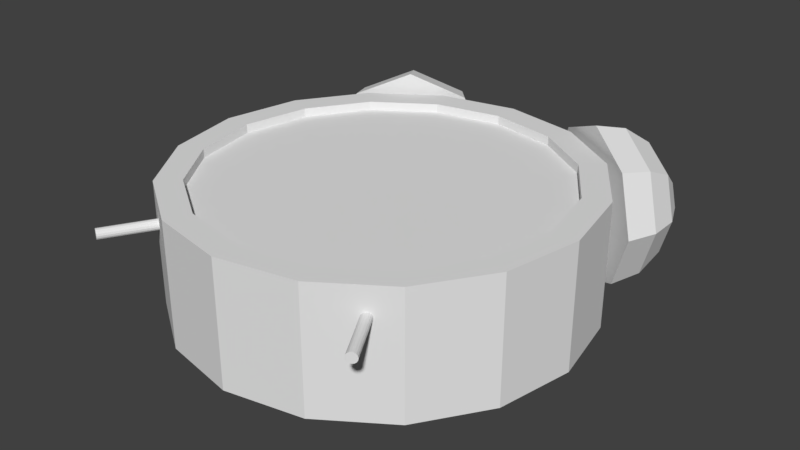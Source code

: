# Source: alarm_clock.blend  (saved by Blender 2.79.0; exported with 4.5.12 LTS)
import bpy
from mathutils import Matrix  # noqa: F401  (used for matrix-valued properties, if any)

bpy.ops.wm.read_factory_settings(use_empty=True)
scene = bpy.context.scene
scene.name = 'Scene'

# ---- collections
col_collection_1 = bpy.data.collections.new('Collection 1'); scene.collection.children.link(col_collection_1)

# ---- world
world_world = bpy.data.worlds.new('World'); scene.world = world_world
world_world.color = (0.05088, 0.05088, 0.05088)
world_world.use_sun_shadow = False
world_world.sun_shadow_jitter_overblur = 0.0
world_world.cycles.sampling_method = 'MANUAL'

# ---- meshes
me_cylinder_002 = bpy.data.meshes.new('Cylinder.002')
me_cylinder_002.from_pydata([(0.0, 0.935, 0.8565), (0.0, 0.935, 0.9565), (0.3578, 0.8638, 0.8565), (0.3578, 0.8638, 0.9565), (0.6611, 0.6611, 0.8565), (0.6611, 0.6611, 0.9565), (0.8638, 0.3578, 0.8565), (0.8638, 0.3578, 0.9565), (0.935, -4.087e-08, 0.8565), (0.935, -4.087e-08, 0.9565), (0.8638, -0.3578, 0.8565), (0.8638, -0.3578, 0.9565), (0.6611, -0.6611, 0.8565), (0.6611, -0.6611, 0.9565), (0.3578, -0.8638, 0.8565), (0.3578, -0.8638, 0.9565), (1.412e-07, -0.935, 0.8565), (1.412e-07, -0.935, 0.9565), (-0.3578, -0.8638, 0.8565), (-0.3578, -0.8638, 0.9565), (-0.6611, -0.6611, 0.8565), (-0.6611, -0.6611, 0.9565), (-0.8638, -0.3578, 0.8565), (-0.8638, -0.3578, 0.9565), (-0.935, 1.115e-08, 0.8565), (-0.935, 1.115e-08, 0.9565), (-0.8638, 0.3578, 0.8565), (-0.8638, 0.3578, 0.9565), (-0.6611, 0.6611, 0.8565), (-0.6611, 0.6611, 0.9565), (-0.3578, 0.8638, 0.8565), (-0.3578, 0.8638, 0.9565)], [], [(0, 1, 3, 2), (2, 3, 5, 4), (4, 5, 7, 6), (6, 7, 9, 8), (8, 9, 11, 10), (10, 11, 13, 12), (12, 13, 15, 14), (14, 15, 17, 16), (16, 17, 19, 18), (18, 19, 21, 20), (20, 21, 23, 22), (22, 23, 25, 24), (24, 25, 27, 26), (26, 27, 29, 28), (3, 1, 31, 29, 27, 25, 23, 21, 19, 17, 15, 13, 11, 9, 7, 5), (28, 29, 31, 30), (30, 31, 1, 0), (0, 2, 4, 6, 8, 10, 12, 14, 16, 18, 20, 22, 24, 26, 28, 30)])
me_cylinder_002.use_remesh_preserve_volume = False
me_cylinder_002.use_remesh_preserve_attributes = False
me_cylinder_002.use_mirror_vertex_groups = False
me_cylinder_002.update()
me_cylinder_005 = bpy.data.meshes.new('Cylinder.005')
me_cylinder_005.from_pydata([(0.0, 1.146, 0.7207), (0.0, 0.8256, 0.7207), (0.009567, 1.146, 0.7188), (0.009567, 0.8256, 0.7188), (0.01768, 1.146, 0.7133), (0.01768, 0.8256, 0.7133), (0.0231, 1.146, 0.7052), (0.0231, 0.8256, 0.7052), (0.025, 1.146, 0.6957), (0.025, 0.8256, 0.6957), (0.0231, 1.146, 0.6861), (0.0231, 0.8256, 0.6861), (0.01768, 1.146, 0.678), (0.01768, 0.8256, 0.678), (0.009567, 1.146, 0.6726), (0.009567, 0.8256, 0.6726), (3.775e-09, 1.146, 0.6707), (3.775e-09, 0.8256, 0.6707), (-0.009567, 1.146, 0.6726), (-0.009567, 0.8256, 0.6726), (-0.01768, 1.146, 0.678), (-0.01768, 0.8256, 0.678), (-0.0231, 1.146, 0.6861), (-0.0231, 0.8256, 0.6861), (-0.025, 1.146, 0.6957), (-0.025, 0.8256, 0.6957), (-0.0231, 1.146, 0.7052), (-0.0231, 0.8256, 0.7052), (-0.01768, 1.146, 0.7133), (-0.01768, 0.8256, 0.7133), (-0.009567, 1.146, 0.7188), (-0.009567, 0.8256, 0.7188), (-0.7545, 1.168, 0.5426), (-0.7712, 1.193, 0.6957), (-0.664, 1.227, 0.5874), (-0.5397, 1.205, 0.4957), (-0.4172, 1.13, 0.4343), (-0.3152, 1.014, 0.4128), (-0.6266, 1.252, 0.6957), (-0.4705, 1.251, 0.6957), (-0.3268, 1.19, 0.6957), (-0.2173, 1.079, 0.6957), (-0.664, 1.227, 0.8039), (-0.5397, 1.205, 0.8957), (-0.4172, 1.13, 0.957), (-0.3152, 1.014, 0.9785), (-0.7545, 1.168, 0.8487), (-0.7069, 1.095, 0.9785), (-0.6356, 0.9869, 1.065), (-0.5516, 0.859, 1.096), (-0.845, 1.108, 0.8039), (-0.874, 0.9856, 0.8957), (-0.854, 0.8434, 0.957), (-0.788, 0.7037, 0.9785), (-0.8824, 1.084, 0.6957), (-0.9433, 0.9401, 0.6957), (-0.9445, 0.784, 0.6957), (-0.8859, 0.6394, 0.6957), (-0.845, 1.108, 0.5874), (-0.874, 0.9856, 0.4957), (-0.854, 0.8434, 0.4343), (-0.788, 0.7037, 0.4128), (-0.7069, 1.095, 0.4128), (-0.6356, 0.9869, 0.3261), (-0.5516, 0.859, 0.2957), (0.0, 1.185, 0.7603), (0.0, 1.159, 0.6257), (-7.474e-09, 1.159, 0.7657), (0.01894, 1.178, 0.7603), (0.035, 1.194, 0.7452), (0.04573, 1.204, 0.7224), (0.0495, 1.208, 0.6957), (0.04573, 1.204, 0.6689), (0.035, 1.194, 0.6462), (0.01894, 1.178, 0.631), (0.02679, 1.159, 0.7603), (0.0495, 1.159, 0.7452), (0.06467, 1.159, 0.7224), (0.07, 1.159, 0.6957), (0.06467, 1.159, 0.6689), (0.0495, 1.159, 0.6462), (0.02679, 1.159, 0.631), (0.01894, 1.14, 0.7603), (0.035, 1.124, 0.7452), (0.04573, 1.113, 0.7224), (0.0495, 1.109, 0.6957), (0.04573, 1.113, 0.6689), (0.035, 1.124, 0.6462), (0.01894, 1.14, 0.631), (8.707e-10, 1.132, 0.7603), (8.707e-10, 1.109, 0.7452), (2.957e-09, 1.094, 0.7224), (8.707e-10, 1.089, 0.6957), (2.957e-09, 1.094, 0.6689), (8.707e-10, 1.109, 0.6462), (8.707e-10, 1.132, 0.631), (-0.01894, 1.14, 0.7603), (-0.035, 1.124, 0.7452), (-0.04573, 1.113, 0.7224), (-0.0495, 1.109, 0.6957), (-0.04573, 1.113, 0.6689), (-0.035, 1.124, 0.6462), (-0.01894, 1.14, 0.631), (-0.02679, 1.159, 0.7603), (-0.0495, 1.159, 0.7452), (-0.06467, 1.159, 0.7224), (-0.07, 1.159, 0.6957), (-0.06467, 1.159, 0.6689), (-0.0495, 1.159, 0.6462), (-0.02679, 1.159, 0.631), (-0.01894, 1.178, 0.7603), (-0.035, 1.194, 0.7452), (-0.04573, 1.204, 0.7224), (-0.0495, 1.208, 0.6957), (-0.04573, 1.204, 0.6689), (-0.035, 1.194, 0.6462), (-0.01894, 1.178, 0.631), (-1.215e-09, 1.208, 0.7452), (-3.302e-09, 1.223, 0.7224), (8.707e-10, 1.229, 0.6957), (-3.302e-09, 1.223, 0.6689), (-1.215e-09, 1.208, 0.6462), (-1.723e-10, 1.185, 0.631), (-0.5612, -0.7377, 0.8853), (-0.7212, -1.015, 0.8853), (-0.5529, -0.7425, 0.8834), (-0.7129, -1.02, 0.8834), (-0.5459, -0.7466, 0.878), (-0.7059, -1.024, 0.878), (-0.5412, -0.7493, 0.8699), (-0.7012, -1.026, 0.8699), (-0.5396, -0.7502, 0.8603), (-0.6996, -1.027, 0.8603), (-0.5412, -0.7493, 0.8507), (-0.7012, -1.026, 0.8507), (-0.5459, -0.7466, 0.8426), (-0.7059, -1.024, 0.8426), (-0.5529, -0.7425, 0.8372), (-0.7129, -1.02, 0.8372), (-0.5612, -0.7377, 0.8353), (-0.7212, -1.015, 0.8353), (-0.5695, -0.733, 0.8372), (-0.7295, -1.01, 0.8372), (-0.5765, -0.7289, 0.8426), (-0.7365, -1.006, 0.8426), (-0.5812, -0.7262, 0.8507), (-0.7412, -1.003, 0.8507), (-0.5829, -0.7252, 0.8603), (-0.7429, -1.002, 0.8603), (-0.5812, -0.7262, 0.8699), (-0.7412, -1.003, 0.8699), (-0.5765, -0.7289, 0.878), (-0.7365, -1.006, 0.878), (-0.5695, -0.733, 0.8834), (-0.7295, -1.01, 0.8834), (0.0, 1.0, 0.3853), (0.0, 1.0, 1.0), (0.3827, 0.9239, 0.3853), (0.3827, 0.9239, 1.0), (0.7071, 0.7071, 0.3853), (0.7071, 0.7071, 1.0), (0.9239, 0.3827, 0.3853), (0.9239, 0.3827, 1.0), (1.0, -5.96e-08, 0.3853), (1.0, 0.0, 1.0), (0.9239, -0.3827, 0.3853), (0.9239, -0.3827, 1.0), (0.7071, -0.7071, 0.3853), (0.7071, -0.7071, 1.0), (0.3827, -0.9239, 0.3853), (0.3827, -0.9239, 1.0), (1.51e-07, -1.0, 0.3853), (1.51e-07, -1.0, 1.0), (-0.3827, -0.9239, 0.3853), (-0.3827, -0.9239, 1.0), (-0.7071, -0.7071, 0.3853), (-0.7071, -0.7071, 1.0), (-0.9239, -0.3827, 0.3853), (-0.9239, -0.3827, 1.0), (-1.0, 0.0, 0.3853), (-1.0, 5.96e-08, 1.0), (-0.9239, 0.3827, 0.3853), (-0.9239, 0.3827, 1.0), (-0.7071, 0.7071, 0.3853), (-0.7071, 0.7071, 1.0), (-0.3827, 0.9239, 0.3853), (-0.3827, 0.9239, 1.0), (4.817e-09, 0.8707, 1.0), (0.3332, 0.8044, 1.0), (0.6157, 0.6157, 1.0), (0.8044, 0.3332, 1.0), (0.8707, 5.96e-08, 1.0), (0.8044, -0.3332, 1.0), (0.6157, -0.6157, 1.0), (0.3332, -0.8044, 1.0), (1.363e-07, -0.8707, 1.0), (-0.3332, -0.8044, 1.0), (-0.6157, -0.6157, 1.0), (-0.8044, -0.3332, 1.0), (-0.8707, 5.96e-08, 1.0), (-0.8044, 0.3332, 1.0), (-0.6157, 0.6157, 1.0), (-0.3332, 0.8044, 1.0), (4.817e-09, 0.8707, 0.8185), (0.3332, 0.8044, 0.8185), (0.6157, 0.6157, 0.8185), (0.8044, 0.3332, 0.8185), (0.8707, 0.0, 0.8185), (0.8044, -0.3332, 0.8185), (0.6157, -0.6157, 0.8185), (0.3332, -0.8044, 0.8185), (1.363e-07, -0.8707, 0.8185), (-0.3332, -0.8044, 0.8185), (-0.6157, -0.6157, 0.8185), (-0.8044, -0.3332, 0.8185), (-0.8707, 5.96e-08, 0.8185), (-0.8044, 0.3332, 0.8185), (-0.6157, 0.6157, 0.8185), (-0.3332, 0.8044, 0.8185), (0.5612, -0.7377, 0.8853), (0.7212, -1.015, 0.8853), (0.5695, -0.733, 0.8834), (0.7295, -1.01, 0.8834), (0.5765, -0.7289, 0.878), (0.7365, -1.006, 0.878), (0.5812, -0.7262, 0.8699), (0.7412, -1.003, 0.8699), (0.5829, -0.7252, 0.8603), (0.7429, -1.002, 0.8603), (0.5812, -0.7262, 0.8507), (0.7412, -1.003, 0.8507), (0.5765, -0.7289, 0.8426), (0.7365, -1.006, 0.8426), (0.5695, -0.733, 0.8372), (0.7295, -1.01, 0.8372), (0.5612, -0.7377, 0.8353), (0.7212, -1.015, 0.8353), (0.5529, -0.7425, 0.8372), (0.7129, -1.02, 0.8372), (0.5459, -0.7466, 0.8426), (0.7059, -1.024, 0.8426), (0.5412, -0.7493, 0.8507), (0.7012, -1.026, 0.8507), (0.5396, -0.7502, 0.8603), (0.6996, -1.027, 0.8603), (0.5412, -0.7493, 0.8699), (0.7012, -1.026, 0.8699), (0.5459, -0.7466, 0.878), (0.7059, -1.024, 0.878), (0.5529, -0.7425, 0.8834), (0.7129, -1.02, 0.8834), (0.7545, 1.168, 0.5426), (0.7712, 1.193, 0.6957), (0.845, 1.108, 0.5874), (0.874, 0.9856, 0.4957), (0.854, 0.8434, 0.4343), (0.788, 0.7037, 0.4128), (0.8824, 1.084, 0.6957), (0.9433, 0.9401, 0.6957), (0.9445, 0.784, 0.6957), (0.8859, 0.6394, 0.6957), (0.845, 1.108, 0.8039), (0.874, 0.9856, 0.8957), (0.854, 0.8434, 0.957), (0.788, 0.7037, 0.9785), (0.7545, 1.168, 0.8487), (0.7069, 1.095, 0.9785), (0.6356, 0.9869, 1.065), (0.5516, 0.859, 1.096), (0.664, 1.227, 0.8039), (0.5397, 1.205, 0.8957), (0.4172, 1.13, 0.957), (0.3152, 1.014, 0.9785), (0.6266, 1.252, 0.6957), (0.4705, 1.251, 0.6957), (0.3268, 1.19, 0.6957), (0.2173, 1.079, 0.6957), (0.664, 1.227, 0.5874), (0.5397, 1.205, 0.4957), (0.4172, 1.13, 0.4343), (0.3152, 1.014, 0.4128), (0.7069, 1.095, 0.4128), (0.6356, 0.9869, 0.3261), (0.5516, 0.859, 0.2957)], [], [(0, 1, 3, 2), (2, 3, 5, 4), (4, 5, 7, 6), (6, 7, 9, 8), (8, 9, 11, 10), (10, 11, 13, 12), (12, 13, 15, 14), (14, 15, 17, 16), (16, 17, 19, 18), (18, 19, 21, 20), (20, 21, 23, 22), (22, 23, 25, 24), (24, 25, 27, 26), (26, 27, 29, 28), (3, 1, 31, 29, 27, 25, 23, 21, 19, 17, 15, 13, 11, 9, 7, 5), (28, 29, 31, 30), (30, 31, 1, 0), (0, 2, 4, 6, 8, 10, 12, 14, 16, 18, 20, 22, 24, 26, 28, 30), (62, 32, 34, 35), (63, 62, 35, 36), (32, 33, 34), (64, 63, 36, 37), (36, 35, 39, 40), (34, 33, 38), (37, 36, 40, 41), (35, 34, 38, 39), (41, 40, 44, 45), (39, 38, 42, 43), (40, 39, 43, 44), (38, 33, 42), (45, 44, 48, 49), (43, 42, 46, 47), (44, 43, 47, 48), (42, 33, 46), (48, 47, 51, 52), (46, 33, 50), (49, 48, 52, 53), (47, 46, 50, 51), (52, 51, 55, 56), (50, 33, 54), (53, 52, 56, 57), (51, 50, 54, 55), (57, 56, 60, 61), (55, 54, 58, 59), (56, 55, 59, 60), (54, 33, 58), (59, 58, 32, 62), (41, 45, 49, 53, 57, 61, 64, 37), (60, 59, 62, 63), (58, 33, 32), (61, 60, 63, 64), (117, 65, 68, 69), (122, 121, 73, 74), (120, 119, 71, 72), (118, 117, 69, 70), (65, 67, 68), (66, 122, 74), (121, 120, 72, 73), (119, 118, 70, 71), (72, 71, 78, 79), (70, 69, 76, 77), (68, 67, 75), (66, 74, 81), (73, 72, 79, 80), (71, 70, 77, 78), (69, 68, 75, 76), (74, 73, 80, 81), (66, 81, 88), (80, 79, 86, 87), (78, 77, 84, 85), (76, 75, 82, 83), (81, 80, 87, 88), (79, 78, 85, 86), (77, 76, 83, 84), (75, 67, 82), (85, 84, 91, 92), (83, 82, 89, 90), (88, 87, 94, 95), (86, 85, 92, 93), (84, 83, 90, 91), (82, 67, 89), (66, 88, 95), (87, 86, 93, 94), (95, 94, 101, 102), (93, 92, 99, 100), (91, 90, 97, 98), (89, 67, 96), (66, 95, 102), (94, 93, 100, 101), (92, 91, 98, 99), (90, 89, 96, 97), (98, 97, 104, 105), (96, 67, 103), (66, 102, 109), (101, 100, 107, 108), (99, 98, 105, 106), (97, 96, 103, 104), (102, 101, 108, 109), (100, 99, 106, 107), (66, 109, 116), (108, 107, 114, 115), (106, 105, 112, 113), (104, 103, 110, 111), (109, 108, 115, 116), (107, 106, 113, 114), (105, 104, 111, 112), (103, 67, 110), (111, 110, 65, 117), (116, 115, 121, 122), (114, 113, 119, 120), (112, 111, 117, 118), (110, 67, 65), (66, 116, 122), (115, 114, 120, 121), (113, 112, 118, 119), (123, 124, 126, 125), (125, 126, 128, 127), (127, 128, 130, 129), (129, 130, 132, 131), (131, 132, 134, 133), (133, 134, 136, 135), (135, 136, 138, 137), (137, 138, 140, 139), (139, 140, 142, 141), (141, 142, 144, 143), (143, 144, 146, 145), (145, 146, 148, 147), (147, 148, 150, 149), (149, 150, 152, 151), (126, 124, 154, 152, 150, 148, 146, 144, 142, 140, 138, 136, 134, 132, 130, 128), (151, 152, 154, 153), (153, 154, 124, 123), (123, 125, 127, 129, 131, 133, 135, 137, 139, 141, 143, 145, 147, 149, 151, 153), (155, 156, 158, 157), (157, 158, 160, 159), (159, 160, 162, 161), (161, 162, 164, 163), (163, 164, 166, 165), (165, 166, 168, 167), (167, 168, 170, 169), (169, 170, 172, 171), (171, 172, 174, 173), (173, 174, 176, 175), (175, 176, 178, 177), (177, 178, 180, 179), (179, 180, 182, 181), (181, 182, 184, 183), (160, 158, 188, 189), (183, 184, 186, 185), (185, 186, 156, 155), (155, 157, 159, 161, 163, 165, 167, 169, 171, 173, 175, 177, 179, 181, 183, 185), (170, 168, 193, 194), (180, 178, 198, 199), (166, 164, 191, 192), (176, 174, 196, 197), (186, 184, 201, 202), (162, 160, 189, 190), (172, 170, 194, 195), (182, 180, 199, 200), (158, 156, 187, 188), (168, 166, 192, 193), (178, 176, 197, 198), (156, 186, 202, 187), (164, 162, 190, 191), (174, 172, 195, 196), (184, 182, 200, 201), (189, 188, 204, 205), (197, 196, 212, 213), (190, 189, 205, 206), (198, 197, 213, 214), (191, 190, 206, 207), (199, 198, 214, 215), (192, 191, 207, 208), (200, 199, 215, 216), (193, 192, 208, 209), (201, 200, 216, 217), (194, 193, 209, 210), (202, 201, 217, 218), (195, 194, 210, 211), (188, 187, 203, 204), (187, 202, 218, 203), (196, 195, 211, 212), (204, 203, 218, 217, 216, 215, 214, 213, 212, 211, 210, 209, 208, 207, 206, 205), (219, 220, 222, 221), (221, 222, 224, 223), (223, 224, 226, 225), (225, 226, 228, 227), (227, 228, 230, 229), (229, 230, 232, 231), (231, 232, 234, 233), (233, 234, 236, 235), (235, 236, 238, 237), (237, 238, 240, 239), (239, 240, 242, 241), (241, 242, 244, 243), (243, 244, 246, 245), (245, 246, 248, 247), (222, 220, 250, 248, 246, 244, 242, 240, 238, 236, 234, 232, 230, 228, 226, 224), (247, 248, 250, 249), (249, 250, 220, 219), (219, 221, 223, 225, 227, 229, 231, 233, 235, 237, 239, 241, 243, 245, 247, 249), (281, 251, 253, 254), (282, 281, 254, 255), (251, 252, 253), (283, 282, 255, 256), (255, 254, 258, 259), (253, 252, 257), (256, 255, 259, 260), (254, 253, 257, 258), (260, 259, 263, 264), (258, 257, 261, 262), (259, 258, 262, 263), (257, 252, 261), (264, 263, 267, 268), (262, 261, 265, 266), (263, 262, 266, 267), (261, 252, 265), (267, 266, 270, 271), (265, 252, 269), (268, 267, 271, 272), (266, 265, 269, 270), (271, 270, 274, 275), (269, 252, 273), (272, 271, 275, 276), (270, 269, 273, 274), (276, 275, 279, 280), (274, 273, 277, 278), (275, 274, 278, 279), (273, 252, 277), (278, 277, 251, 281), (260, 264, 268, 272, 276, 280, 283, 256), (279, 278, 281, 282), (277, 252, 251), (280, 279, 282, 283)])
me_cylinder_005.use_remesh_preserve_volume = False
me_cylinder_005.use_remesh_preserve_attributes = False
me_cylinder_005.use_mirror_vertex_groups = False
me_cylinder_005.update()

# ---- objects
ob_cylinder_002 = bpy.data.objects.new('Cylinder.002', me_cylinder_002)
ob_cylinder_004 = bpy.data.objects.new('Cylinder.004', me_cylinder_005)

# ---- transforms, parenting, visibility, modifiers, constraints
ob_cylinder_002.location = (0.0, 0.0, 0.0)
ob_cylinder_002.lineart.crease_threshold = 0.0
ob_cylinder_004.location = (0.0, 0.0, 0.0)
ob_cylinder_004.lineart.crease_threshold = 0.0

# ---- collection membership
col_collection_1.objects.link(ob_cylinder_002)
col_collection_1.objects.link(ob_cylinder_004)

# ---- scene / render settings (as saved in the file)
scene.frame_start = 1; scene.frame_end = 250; scene.frame_set(1)
scene.render.engine = 'BLENDER_EEVEE_NEXT'
scene.render.resolution_percentage = 50
scene.render.dither_intensity = 0.0
scene.cycles.use_denoising = False
scene.cycles.samples = 128
scene.cycles.sampling_pattern = 'TABULATED_SOBOL'
scene.cycles.use_adaptive_sampling = False
scene.cycles.use_light_tree = False
scene.cycles.blur_glossy = 0.0
scene.cycles.sample_clamp_indirect = 0.0
scene.view_settings.view_transform = 'Standard'
bpy.context.view_layer.update()

# ---- added for rendering (the .blend has no active camera and no usable light): camera, sun
cam_auto = bpy.data.cameras.new('AutoCamera')
cam_auto.lens = 50.0
cam_auto.sensor_width = 36.0
cam_auto.clip_end = 1000.0
ob_auto_camera = bpy.data.objects.new('AutoCamera', cam_auto)
scene.collection.objects.link(ob_auto_camera)
ob_auto_camera.location = (2.90157, -3.36963, 3.01692)
ob_auto_camera.rotation_euler = (1.09748, -7.21219e-08, 0.694738)
scene.camera = ob_auto_camera
light_auto_sun = bpy.data.lights.new('AutoSun', 'SUN')
light_auto_sun.energy = 3.0
light_auto_sun.angle = 0.0523599
ob_auto_sun = bpy.data.objects.new('AutoSun', light_auto_sun)
scene.collection.objects.link(ob_auto_sun)
ob_auto_sun.rotation_euler = (0.872665, 0.174533, 0.523599)
bpy.context.view_layer.update()
